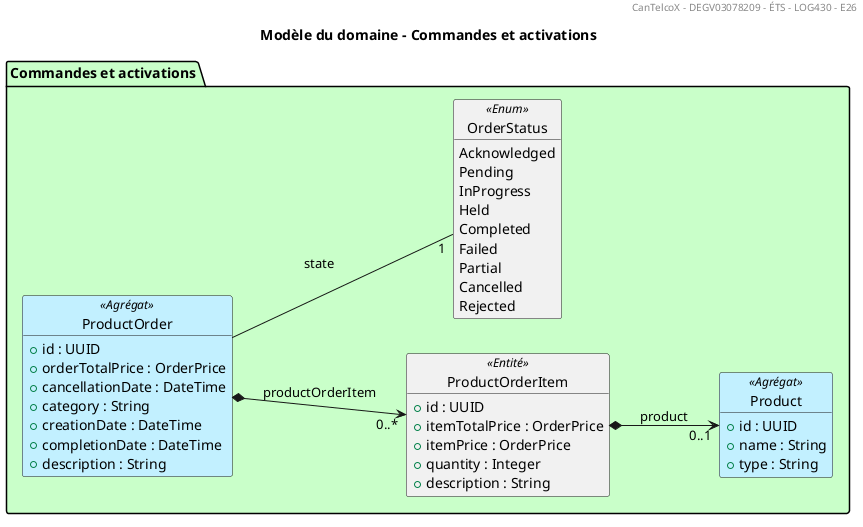

The diagram above was rendered by PlantUML. Its source (embedded in the PNG):
@startuml
title Modèle du domaine - Commandes et activations
header CanTelcoX - DEGV03078209 - ÉTS - LOG430 - E26
skinparam object<<Agrégat>> {
BackgroundColor #APPLICATION
}
left to right direction
package "Commandes et activations" as BC3 #TECHNOLOGY {

object ProductOrder <<Agrégat>> {
+id : UUID
+orderTotalPrice : OrderPrice
+cancellationDate : DateTime
+category : String
+creationDate : DateTime
+completionDate : DateTime
+description : String
}

object ProductOrderItem <<Entité>> {
+id : UUID
+itemTotalPrice : OrderPrice
+itemPrice : OrderPrice
+quantity : Integer
+description : String
}

object OrderStatus <<Enum>> {
Acknowledged
Pending
InProgress
Held
Completed
Failed
Partial
Cancelled
Rejected
}

object Product <<Agrégat>> {
+id : UUID
+name : String
+type : String
}
}

ProductOrder -- "1" OrderStatus : state
ProductOrder *--> "0..*" ProductOrderItem : productOrderItem
ProductOrderItem *--> "0..1" Product : product

@enduml